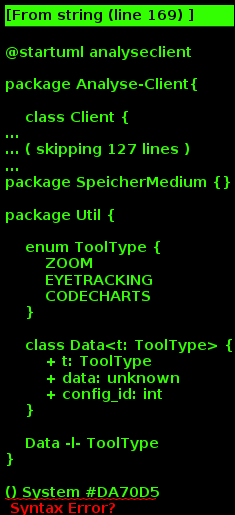

The diagram above was rendered by PlantUML. Its source (embedded in the PNG):
@startuml analyseclient

package Analyse-Client{

    class Client {
        - data: Util.Data
        - dataForComp: Util.Data
        - analyseTypes: AnalyseType[0..5]
        - analyzedData: String[*]
        - confHm: ConfigHeatmap
        - confDia: ConfigDiagramm
        __public methods__
        + getData(start: Date, end: Date, dataType: Util.ToolType): boolean
        + getDataForComp(start: Date, end: Date): boolean
        + setAnalyseTypes(selectedAnalyseTypes: AnalyseType[0..5]): boolean
        + getAnalyseTypes(): AnalyseType[0..5]
        + setConfigAnalyseHm(confHm: ConfigHeatmap)
        + setConfigAnalyseDia(confDia: ConfigDiagramm)
        + displayAnalyzedData(): void
        + export(): boolean
        + exportRaw(): boolean
        + analyseData(): void
    }

    abstract Analyse {
        - calcRelFreq(data: Util.Data): float[*][*]
        - createTimeTable(data: Util.Data): float[*][*]
    }

    class Heatmap {
        - heatmap: float[*][*]
        - data: Util.Data
        - confHm: ConfigHeatmap
        __public methods__
        + Heatmap(data: Util.Data, confHm: ConfigHeatmap) 
        + createHeatmap(): String
        {static} compHeatmaps(heatmap1: Heatmap, heatmap2: Heatmap): String
    }

    class Verlauf {
        - data: Util.Data
        __public method__
        + Verlauf(data: Util.Data)
        + createVerlauf(): String
        __private method__
        - drawDiagramm(diagrammData: float[*][*]): String
    }

    class Diagramm {
        - data: Util.Data
        - confDia: ConfigDiagramm
        __public methods__
        + Diagramm(data: Util.Data, confDia: ConfigDiagramm)
        + createRelFreqImgArea(): String
        + createViewTimeDistr(): String
        __private methods__
        - calcViewTimeDistr(timeTableData: float[*][*]): float[*]
        - drawDiagramm(diagrammData: float[*], type: DiagrammType): String
    }

    class ConfigDiagramm {
        - amountAreas: int
        - minTime: float
        - maxTime: float
        - stepsBetween: int
        __public methods__
        + setAmountAreas(amountAreas: int): boolean
        + getAmountAreas(): int
        + setNewTime(minTime: float, maxTime: float): boolean
        + getMinTime(): float
        + setStepsBetween(stepsBetween: int): boolean
        + getStepsBetween(): int
    }

    class ConfigHeatmap {
        - minColor: float[3]
        - maxColor: float[3]
        - grid: boolean
        - image: boolean
        - minDiff: float[3]
        - maxDiff: float[3]
        __public methods__
        + setMinColor(minColor: float[3]): boolean
        + getMinColor(): float[3]
        + setMaxColor(maxColor: float[3]): boolean
        + getMaxColor(): float[3]
        + setMinDiff(minDiff: float[3]): boolean
        + getMinDiff(): float[3]
        + setMaxDiff(maxDiff: float[3]): boolean
        + getMaxDiff(): float[3]
        + setGrid(grid: boolean): void
        + isGrid(): boolean
        + setImage(image: boolean): void
        + isImage(): boolean
    }

    enum DiagrammType {
        RELFRQIMGAREA
        VIEWTIMEDISTR 
    }

    enum AnalyseType {
        HEATMAP
        COMPHEATMAP
        VERLAUF
        RELFRQIMGAREA
        VIEWTIMEDISTR
    }

    class ClientGUI {
        - client: Client
        __public method__
        + showClientGUI(): void
    }

    Analyse <|-u- Heatmap
    Analyse <|-u- Verlauf
    Analyse <|-u- Diagramm

    Client -d-> Heatmap
    Client -d-> Verlauf
    Client -d-> Diagramm
    Client -l- AnalyseType
    Client <-r- ClientGUI : < graphische Benutzeroberfläche
    Diagramm -- DiagrammType
    ConfigDiagramm -- Diagramm
    ConfigDiagramm -r- Client
    ConfigHeatmap -- Heatmap
    ConfigHeatmap -l- Client

}

package SpeicherMedium {}

package Util {

    enum ToolType {
        ZOOM
        EYETRACKING
        CODECHARTS
    }

    class Data<t: ToolType> {
        + t: ToolType
        + data: unknown
        + config_id: int
    }

    Data -l- ToolType
}

() System #DA70D5

Client -u- System: > save to
Client -u- SpeicherMedium : < gets Data

@enduml